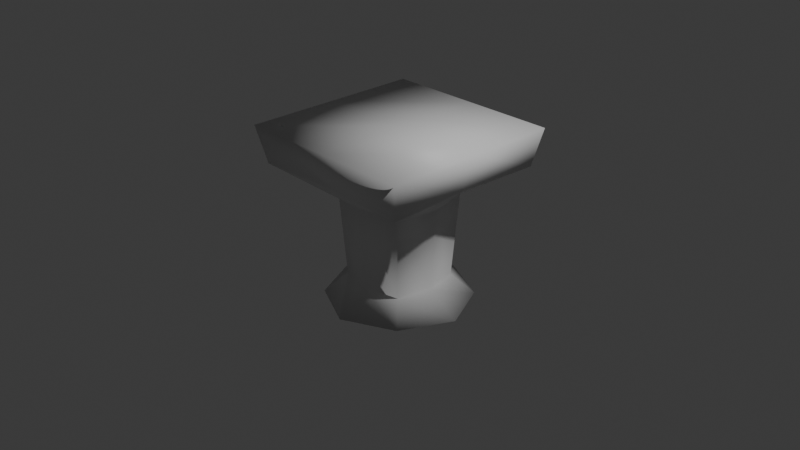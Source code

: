 # Source: wooden_stool.blend  (saved by Blender 4.1.23; exported with 4.5.12 LTS)
import bpy
from mathutils import Matrix  # noqa: F401  (used for matrix-valued properties, if any)

bpy.ops.wm.read_factory_settings(use_empty=True)
scene = bpy.context.scene
scene.name = 'Scene'

# ---- collections
col_collection = bpy.data.collections.new('Collection'); scene.collection.children.link(col_collection)

# ---- materials (node trees are filled in below, after node groups)
mat_material = bpy.data.materials.new('Material')
mat_material.alpha_threshold = 0.0
mat_material.use_transparent_shadow = False
mat_material.roughness = 0.5
mat_material.line_color = (0.0, 0.0, 0.0, 1.0)

# ---- material node trees
mat_material.use_nodes = True; mat_material.node_tree.nodes.clear()
_N = mat_material.node_tree.nodes; _L = mat_material.node_tree.links
n0 = _N.new('ShaderNodeOutputMaterial'); n0.name = 'Material Output'; n0.location = (300, 300)
n1 = _N.new('ShaderNodeBsdfPrincipled'); n1.name = 'Principled BSDF'; n1.location = (10, 300)
n1.inputs[3].default_value = 1.45
_L.new(n1.outputs[0], n0.inputs[0])
n0.is_active_output = True

# ---- world
world_world = bpy.data.worlds.new('World'); scene.world = world_world
world_world.use_nodes = True; world_world.node_tree.nodes.clear()
_N = world_world.node_tree.nodes; _L = world_world.node_tree.links
n0 = _N.new('ShaderNodeOutputWorld'); n0.name = 'World Output'; n0.location = (300, 300)
n1 = _N.new('ShaderNodeBackground'); n1.name = 'Background'; n1.location = (10, 300)
n1.inputs[0].default_value = (0.05088, 0.05088, 0.05088, 1.0)
_L.new(n1.outputs[0], n0.inputs[0])
n0.is_active_output = True
world_world.color = (0.05088, 0.05088, 0.05088)
world_world.use_sun_shadow = False
world_world.sun_shadow_jitter_overblur = 0.0

# ---- cameras
cam_camera = bpy.data.cameras.new('Camera')
cam_camera.clip_end = 100.0
cam_camera.ortho_scale = 7.314

# ---- lights
light_light = bpy.data.lights.new('Light', 'POINT')
light_light.transmission_factor = 0.0
light_light.energy = 1000.0
light_light.shadow_soft_size = 0.1
light_light.shadow_maximum_resolution = 0.006
light_light.use_absolute_resolution = True

# ---- meshes
me_cube = bpy.data.meshes.new('Cube')
me_cube.from_pydata([(1.0, 1.0, 1.0), (0.5541, 0.5541, -0.8479), (1.0, -1.0, 1.0), (0.5541, -0.5541, -0.8479), (-1.0, 1.0, 1.0), (-0.5541, 0.5541, -0.8479), (-1.0, -1.0, 1.0), (-0.5541, -0.5541, -0.8479), (0.9167, 0.9167, 0.5931), (-0.9167, -0.9167, 0.5931), (0.9167, -0.9167, 0.5931), (-0.9167, 0.9167, 0.5931), (0.0, 0.8182, -0.8479), (0.0, -1.0, 1.0), (0.0, -0.8182, -0.8479), (0.0, 1.0, 1.0), (0.0, 0.8654, 0.5931), (0.0, -0.8654, 0.5931), (0.4309, 0.4309, 0.2898), (0.4309, -0.4309, 0.2898), (-0.4309, 0.4309, 0.2898), (-0.4309, -0.4309, 0.2898), (0.0, -0.5321, 0.2844), (0.0, 0.5321, 0.2844), (0.3771, 0.3771, -0.6264), (0.3771, -0.3771, -0.6264), (-0.3771, 0.3771, -0.6264), (0.0, -0.4656, -0.621), (0.0, 0.4656, -0.621), (-0.3771, -0.3771, -0.6264), (-0.8182, 0.0, -0.8479), (1.0, 0.0, 1.0), (-1.0, 0.0, 1.0), (0.8182, 0.0, -0.8479), (0.8654, 0.0, 0.5931), (-0.8654, 0.0, 0.5931), (0.0, 0.0, -0.8479), (0.0, 0.0, 1.0), (-0.5321, 0.0, 0.2844), (0.5321, 0.0, 0.2844), (0.4656, 0.0, -0.621), (-0.4656, 0.0, -0.621)], [], [(37, 32, 6, 13), (17, 13, 6, 9), (35, 32, 4, 11), (36, 33, 3, 14), (34, 31, 2, 10), (16, 15, 0, 8), (23, 16, 8, 18), (39, 34, 10, 19), (38, 35, 11, 20), (22, 17, 9, 21), (19, 10, 17, 22), (20, 11, 16, 23), (11, 4, 15, 16), (30, 36, 14, 7), (10, 2, 13, 17), (31, 37, 13, 2), (26, 20, 23, 28), (25, 19, 22, 27), (27, 22, 21, 29), (41, 38, 20, 26), (40, 39, 19, 25), (28, 23, 18, 24), (12, 28, 24, 1), (33, 40, 25, 3), (30, 41, 26, 5), (14, 27, 29, 7), (3, 25, 27, 14), (5, 26, 28, 12), (7, 29, 41, 30), (1, 24, 40, 33), (24, 18, 39, 40), (29, 21, 38, 41), (0, 15, 37, 31), (5, 12, 36, 30), (21, 9, 35, 38), (18, 8, 34, 39), (8, 0, 31, 34), (12, 1, 33, 36), (9, 6, 32, 35), (15, 4, 32, 37)])
me_cube.polygons.foreach_set('use_smooth', [True] * 40)
_uv = me_cube.uv_layers.new(name='UVMap')
_uv.uv.foreach_set('vector', [0.75, 0.625, 0.875, 0.625, 0.875, 0.75, 0.75, 0.75, 0.5, 0.875, 0.625, 0.875, 0.625, 1.0, 0.5, 1.0, 0.5, 0.125, 0.625, 0.125, 0.625, 0.25, 0.5, 0.25, 0.25, 0.625, 0.375, 0.625, 0.375, 0.75, 0.25, 0.75, 0.5, 0.625, 0.625, 0.625, 0.625, 0.75, 0.5, 0.75, 0.5, 0.375, 0.625, 0.375, 0.625, 0.5, 0.5, 0.5, 0.4667, 0.375, 0.5, 0.375, 0.5, 0.5, 0.4667, 0.5, 0.4667, 0.625, 0.5, 0.625, 0.5, 0.75, 0.4667, 0.75, 0.4667, 0.125, 0.5, 0.125, 0.5, 0.25, 0.4667, 0.25, 0.4667, 0.875, 0.5, 0.875, 0.5, 1.0, 0.4667, 1.0, 0.4667, 0.75, 0.5, 0.75, 0.5, 0.875, 0.4667, 0.875, 0.4667, 0.25, 0.5, 0.25, 0.5, 0.375, 0.4667, 0.375, 0.5, 0.25, 0.625, 0.25, 0.625, 0.375, 0.5, 0.375, 0.125, 0.625, 0.25, 0.625, 0.25, 0.75, 0.125, 0.75, 0.5, 0.75, 0.625, 0.75, 0.625, 0.875, 0.5, 0.875, 0.625, 0.625, 0.75, 0.625, 0.75, 0.75, 0.625, 0.75, 0.4021, 0.25, 0.4667, 0.25, 0.4667, 0.375, 0.4021, 0.375, 0.4021, 0.75, 0.4667, 0.75, 0.4667, 0.875, 0.4021, 0.875, 0.4021, 0.875, 0.4667, 0.875, 0.4667, 1.0, 0.4021, 1.0, 0.4021, 0.125, 0.4667, 0.125, 0.4667, 0.25, 0.4021, 0.25, 0.4021, 0.625, 0.4667, 0.625, 0.4667, 0.75, 0.4021, 0.75, 0.4021, 0.375, 0.4667, 0.375, 0.4667, 0.5, 0.4021, 0.5, 0.375, 0.375, 0.4021, 0.375, 0.4021, 0.5, 0.375, 0.5, 0.375, 0.625, 0.4021, 0.625, 0.4021, 0.75, 0.375, 0.75, 0.375, 0.125, 0.4021, 0.125, 0.4021, 0.25, 0.375, 0.25, 0.375, 0.875, 0.4021, 0.875, 0.4021, 1.0, 0.375, 1.0, 0.375, 0.75, 0.4021, 0.75, 0.4021, 0.875, 0.375, 0.875, 0.375, 0.25, 0.4021, 0.25, 0.4021, 0.375, 0.375, 0.375, 0.375, 0.0, 0.4021, 0.0, 0.4021, 0.125, 0.375, 0.125, 0.375, 0.5, 0.4021, 0.5, 0.4021, 0.625, 0.375, 0.625, 0.4021, 0.5, 0.4667, 0.5, 0.4667, 0.625, 0.4021, 0.625, 0.4021, 0.0, 0.4667, 0.0, 0.4667, 0.125, 0.4021, 0.125, 0.625, 0.5, 0.75, 0.5, 0.75, 0.625, 0.625, 0.625, 0.125, 0.5, 0.25, 0.5, 0.25, 0.625, 0.125, 0.625, 0.4667, 0.0, 0.5, 0.0, 0.5, 0.125, 0.4667, 0.125, 0.4667, 0.5, 0.5, 0.5, 0.5, 0.625, 0.4667, 0.625, 0.5, 0.5, 0.625, 0.5, 0.625, 0.625, 0.5, 0.625, 0.25, 0.5, 0.375, 0.5, 0.375, 0.625, 0.25, 0.625, 0.5, 0.0, 0.625, 0.0, 0.625, 0.125, 0.5, 0.125, 0.75, 0.5, 0.875, 0.5, 0.875, 0.625, 0.75, 0.625])
me_cube.materials.append(mat_material)
me_cube.use_mirror_vertex_groups = False
me_cube.update()

# ---- objects
ob_cube = bpy.data.objects.new('Cube', me_cube)
ob_light = bpy.data.objects.new('Light', light_light)
ob_camera = bpy.data.objects.new('Camera', cam_camera)

# ---- transforms, parenting, visibility, modifiers, constraints
ob_cube.location = (0.0, 0.0, 0.0)
ob_cube.lock_rotations_4d = False
ob_cube.empty_display_type = 'ARROWS'
ob_cube.lineart.crease_threshold = 0.0
ob_light.location = (4.076, 1.005, 5.904)
ob_light.rotation_euler = (0.6503, 0.05522, 1.866)
ob_light.lock_rotations_4d = False
ob_light.empty_display_type = 'ARROWS'
ob_light.color = (0.0, 0.0, 0.0, 0.0)
ob_light.lineart.crease_threshold = 0.0
ob_camera.location = (7.359, -6.926, 4.958)
ob_camera.rotation_euler = (1.109, 0.0, 0.8149)
ob_camera.lock_rotations_4d = False
ob_camera.empty_display_type = 'ARROWS'
ob_camera.color = (0.0, 0.0, 0.0, 0.0)
ob_camera.display_type = 'WIRE'
ob_camera.lineart.crease_threshold = 0.0

# ---- collection membership
col_collection.objects.link(ob_cube)
col_collection.objects.link(ob_light)
col_collection.objects.link(ob_camera)

# ---- scene / render settings (as saved in the file)
scene.camera = ob_camera
scene.frame_start = 1; scene.frame_end = 250; scene.frame_set(1)
scene.render.engine = 'BLENDER_EEVEE_NEXT'
scene.cycles.sampling_pattern = 'TABULATED_SOBOL'
scene.eevee.ray_tracing_options.trace_max_roughness = 0.0
bpy.context.view_layer.update()
